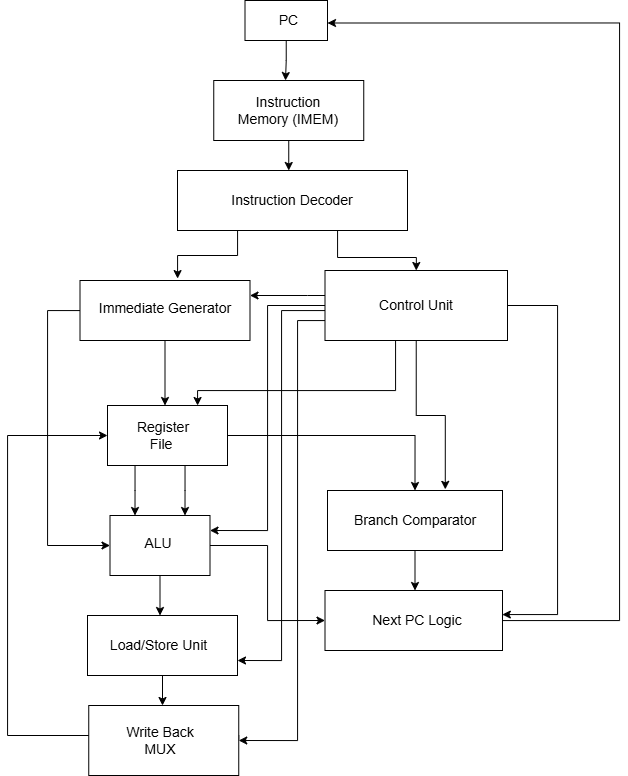

The diagram above was exported from draw.io. Its source (the exported page's mxGraphModel, read from the mxfile embedded in the PNG):
<mxGraphModel dx="1389" dy="713" grid="1" gridSize="10" guides="1" tooltips="1" connect="1" arrows="1" fold="1" page="1" pageScale="1" pageWidth="850" pageHeight="1100" math="0" shadow="0">
  <root>
    <mxCell id="0" />
    <mxCell id="1" parent="0" />
    <mxCell id="WG680Wq-SwJxQri7sapE-51" edge="1" parent="1" source="WG680Wq-SwJxQri7sapE-2" style="edgeStyle=orthogonalEdgeStyle;rounded=0;orthogonalLoop=1;jettySize=auto;html=1;" value="">
      <mxGeometry relative="1" as="geometry">
        <mxPoint x="368" y="120" as="targetPoint" />
      </mxGeometry>
    </mxCell>
    <mxCell id="WG680Wq-SwJxQri7sapE-2" parent="1" style="rounded=0;whiteSpace=wrap;html=1;" value="" vertex="1">
      <mxGeometry height="40" width="82.5" x="327.5" y="40" as="geometry" />
    </mxCell>
    <mxCell id="WG680Wq-SwJxQri7sapE-3" parent="1" style="text;html=1;whiteSpace=wrap;strokeColor=none;fillColor=none;align=center;verticalAlign=middle;rounded=0;" value="&lt;font style=&quot;font-size: 14px;&quot;&gt;PC&lt;/font&gt;" vertex="1">
      <mxGeometry height="25" width="52.5" x="345" y="47.5" as="geometry" />
    </mxCell>
    <mxCell id="WG680Wq-SwJxQri7sapE-56" edge="1" parent="1" source="WG680Wq-SwJxQri7sapE-5" style="edgeStyle=orthogonalEdgeStyle;rounded=0;orthogonalLoop=1;jettySize=auto;html=1;" target="WG680Wq-SwJxQri7sapE-13" value="">
      <mxGeometry relative="1" as="geometry">
        <Array as="points">
          <mxPoint x="368" y="240" />
          <mxPoint x="368" y="240" />
        </Array>
      </mxGeometry>
    </mxCell>
    <mxCell id="WG680Wq-SwJxQri7sapE-5" parent="1" style="rounded=0;whiteSpace=wrap;html=1;" value="" vertex="1">
      <mxGeometry height="60" width="150" x="296.25" y="120" as="geometry" />
    </mxCell>
    <mxCell id="WG680Wq-SwJxQri7sapE-124" edge="1" parent="1" source="WG680Wq-SwJxQri7sapE-13" style="edgeStyle=orthogonalEdgeStyle;rounded=0;orthogonalLoop=1;jettySize=auto;html=1;entryX=0.5;entryY=0;entryDx=0;entryDy=0;" target="WG680Wq-SwJxQri7sapE-17">
      <mxGeometry relative="1" as="geometry">
        <Array as="points">
          <mxPoint x="420" y="297" />
          <mxPoint x="498" y="297" />
        </Array>
      </mxGeometry>
    </mxCell>
    <mxCell id="WG680Wq-SwJxQri7sapE-13" parent="1" style="rounded=0;whiteSpace=wrap;html=1;" value="" vertex="1">
      <mxGeometry height="60" width="230" x="260" y="210" as="geometry" />
    </mxCell>
    <mxCell id="WG680Wq-SwJxQri7sapE-69" edge="1" parent="1" source="WG680Wq-SwJxQri7sapE-17" style="edgeStyle=orthogonalEdgeStyle;rounded=0;orthogonalLoop=1;jettySize=auto;html=1;" target="WG680Wq-SwJxQri7sapE-18" value="">
      <mxGeometry relative="1" as="geometry">
        <Array as="points">
          <mxPoint x="478" y="430" />
          <mxPoint x="280" y="430" />
        </Array>
      </mxGeometry>
    </mxCell>
    <mxCell id="WG680Wq-SwJxQri7sapE-133" edge="1" parent="1" source="WG680Wq-SwJxQri7sapE-17" style="edgeStyle=orthogonalEdgeStyle;rounded=0;orthogonalLoop=1;jettySize=auto;html=1;entryX=1;entryY=0.25;entryDx=0;entryDy=0;" target="WG680Wq-SwJxQri7sapE-27">
      <mxGeometry relative="1" as="geometry" />
    </mxCell>
    <mxCell id="WG680Wq-SwJxQri7sapE-134" edge="1" parent="1" source="WG680Wq-SwJxQri7sapE-17" style="edgeStyle=orthogonalEdgeStyle;rounded=0;orthogonalLoop=1;jettySize=auto;html=1;entryX=1;entryY=0.75;entryDx=0;entryDy=0;" target="WG680Wq-SwJxQri7sapE-30">
      <mxGeometry relative="1" as="geometry">
        <Array as="points">
          <mxPoint x="364" y="350" />
          <mxPoint x="364" y="700" />
        </Array>
      </mxGeometry>
    </mxCell>
    <mxCell id="WG680Wq-SwJxQri7sapE-135" edge="1" parent="1" source="WG680Wq-SwJxQri7sapE-17" style="edgeStyle=orthogonalEdgeStyle;rounded=0;orthogonalLoop=1;jettySize=auto;html=1;entryX=1;entryY=0.5;entryDx=0;entryDy=0;" target="WG680Wq-SwJxQri7sapE-32">
      <mxGeometry relative="1" as="geometry">
        <Array as="points">
          <mxPoint x="380" y="360" />
          <mxPoint x="380" y="780" />
        </Array>
      </mxGeometry>
    </mxCell>
    <mxCell id="WG680Wq-SwJxQri7sapE-139" edge="1" parent="1" source="WG680Wq-SwJxQri7sapE-17" style="edgeStyle=orthogonalEdgeStyle;rounded=0;orthogonalLoop=1;jettySize=auto;html=1;entryX=1;entryY=0.25;entryDx=0;entryDy=0;" target="WG680Wq-SwJxQri7sapE-59">
      <mxGeometry relative="1" as="geometry">
        <Array as="points">
          <mxPoint x="390" y="335" />
          <mxPoint x="390" y="335" />
        </Array>
      </mxGeometry>
    </mxCell>
    <mxCell id="WG680Wq-SwJxQri7sapE-17" parent="1" style="rounded=0;whiteSpace=wrap;html=1;" value="" vertex="1">
      <mxGeometry height="70" width="182.5" x="407.5" y="310" as="geometry" />
    </mxCell>
    <mxCell id="WG680Wq-SwJxQri7sapE-99" edge="1" parent="1" source="WG680Wq-SwJxQri7sapE-18" style="edgeStyle=orthogonalEdgeStyle;rounded=0;orthogonalLoop=1;jettySize=auto;html=1;entryX=0.75;entryY=0;entryDx=0;entryDy=0;" target="WG680Wq-SwJxQri7sapE-27">
      <mxGeometry relative="1" as="geometry">
        <Array as="points">
          <mxPoint x="268" y="530" />
        </Array>
      </mxGeometry>
    </mxCell>
    <mxCell id="WG680Wq-SwJxQri7sapE-102" edge="1" parent="1" source="WG680Wq-SwJxQri7sapE-18" style="edgeStyle=orthogonalEdgeStyle;rounded=0;orthogonalLoop=1;jettySize=auto;html=1;entryX=0.25;entryY=0;entryDx=0;entryDy=0;" target="WG680Wq-SwJxQri7sapE-27">
      <mxGeometry relative="1" as="geometry">
        <Array as="points">
          <mxPoint x="218" y="530" />
        </Array>
      </mxGeometry>
    </mxCell>
    <mxCell id="WG680Wq-SwJxQri7sapE-126" edge="1" parent="1" source="WG680Wq-SwJxQri7sapE-18" style="edgeStyle=orthogonalEdgeStyle;rounded=0;orthogonalLoop=1;jettySize=auto;html=1;exitX=0;exitY=0.5;exitDx=0;exitDy=0;entryX=0.5;entryY=0;entryDx=0;entryDy=0;" target="WG680Wq-SwJxQri7sapE-25">
      <mxGeometry relative="1" as="geometry" />
    </mxCell>
    <mxCell id="WG680Wq-SwJxQri7sapE-18" parent="1" style="rounded=0;whiteSpace=wrap;html=1;direction=west;" value="" vertex="1">
      <mxGeometry height="60" width="120" x="190" y="445" as="geometry" />
    </mxCell>
    <mxCell id="WG680Wq-SwJxQri7sapE-23" parent="1" style="text;html=1;whiteSpace=wrap;strokeColor=none;fillColor=none;align=center;verticalAlign=middle;rounded=0;" value="&lt;font style=&quot;font-size: 14px;&quot;&gt;Control Unit&lt;/font&gt;" vertex="1">
      <mxGeometry height="30" width="97.5" x="450" y="330" as="geometry" />
    </mxCell>
    <mxCell id="WG680Wq-SwJxQri7sapE-24" parent="1" style="text;html=1;whiteSpace=wrap;strokeColor=none;fillColor=none;align=center;verticalAlign=middle;rounded=0;" value="&lt;font style=&quot;font-size: 14px;&quot;&gt;Register File&amp;nbsp;&lt;/font&gt;" vertex="1">
      <mxGeometry height="30" width="80" x="206.25" y="460" as="geometry" />
    </mxCell>
    <mxCell id="WG680Wq-SwJxQri7sapE-96" edge="1" parent="1" source="WG680Wq-SwJxQri7sapE-25" style="edgeStyle=orthogonalEdgeStyle;rounded=0;orthogonalLoop=1;jettySize=auto;html=1;">
      <mxGeometry relative="1" as="geometry">
        <mxPoint x="497.5" y="630" as="targetPoint" />
      </mxGeometry>
    </mxCell>
    <mxCell id="WG680Wq-SwJxQri7sapE-25" parent="1" style="rounded=0;whiteSpace=wrap;html=1;" value="" vertex="1">
      <mxGeometry height="60" width="175" x="410" y="530" as="geometry" />
    </mxCell>
    <mxCell id="WG680Wq-SwJxQri7sapE-26" parent="1" style="text;html=1;whiteSpace=wrap;strokeColor=none;fillColor=none;align=center;verticalAlign=middle;rounded=0;" value="&lt;font style=&quot;font-size: 14px;&quot;&gt;Branch&amp;nbsp;Comparator&lt;/font&gt;" vertex="1">
      <mxGeometry height="30" width="120" x="437.5" y="545" as="geometry" />
    </mxCell>
    <mxCell id="WG680Wq-SwJxQri7sapE-77" edge="1" parent="1" source="WG680Wq-SwJxQri7sapE-27" style="edgeStyle=orthogonalEdgeStyle;rounded=0;orthogonalLoop=1;jettySize=auto;html=1;">
      <mxGeometry relative="1" as="geometry">
        <mxPoint x="242.5" y="655" as="targetPoint" />
      </mxGeometry>
    </mxCell>
    <mxCell id="WG680Wq-SwJxQri7sapE-128" edge="1" parent="1" source="WG680Wq-SwJxQri7sapE-27" style="edgeStyle=orthogonalEdgeStyle;rounded=0;orthogonalLoop=1;jettySize=auto;html=1;entryX=0;entryY=0.5;entryDx=0;entryDy=0;" target="WG680Wq-SwJxQri7sapE-94">
      <mxGeometry relative="1" as="geometry" />
    </mxCell>
    <mxCell id="WG680Wq-SwJxQri7sapE-27" parent="1" style="rounded=0;whiteSpace=wrap;html=1;" value="" vertex="1">
      <mxGeometry height="60" width="100" x="192.5" y="555" as="geometry" />
    </mxCell>
    <mxCell id="WG680Wq-SwJxQri7sapE-29" parent="1" style="text;html=1;whiteSpace=wrap;strokeColor=none;fillColor=none;align=center;verticalAlign=middle;rounded=0;" value="&lt;font style=&quot;font-size: 14px;&quot;&gt;ALU&lt;/font&gt;" vertex="1">
      <mxGeometry height="35" width="60" x="211.25" y="565" as="geometry" />
    </mxCell>
    <mxCell id="WG680Wq-SwJxQri7sapE-118" edge="1" parent="1" source="WG680Wq-SwJxQri7sapE-30" style="edgeStyle=orthogonalEdgeStyle;rounded=0;orthogonalLoop=1;jettySize=auto;html=1;">
      <mxGeometry relative="1" as="geometry">
        <mxPoint x="245" y="745" as="targetPoint" />
      </mxGeometry>
    </mxCell>
    <mxCell id="WG680Wq-SwJxQri7sapE-30" parent="1" style="rounded=0;whiteSpace=wrap;html=1;" value="" vertex="1">
      <mxGeometry height="60" width="150" x="170" y="655" as="geometry" />
    </mxCell>
    <mxCell id="WG680Wq-SwJxQri7sapE-31" parent="1" style="text;html=1;whiteSpace=wrap;strokeColor=none;fillColor=none;align=center;verticalAlign=middle;rounded=0;" value="&lt;font style=&quot;font-size: 14px;&quot;&gt;Load/Store Unit&lt;/font&gt;" vertex="1">
      <mxGeometry height="30" width="105" x="188.75" y="670" as="geometry" />
    </mxCell>
    <mxCell id="WG680Wq-SwJxQri7sapE-91" edge="1" parent="1" source="WG680Wq-SwJxQri7sapE-32" style="edgeStyle=orthogonalEdgeStyle;rounded=0;orthogonalLoop=1;jettySize=auto;html=1;entryX=1;entryY=0.5;entryDx=0;entryDy=0;exitX=1;exitY=0.5;exitDx=0;exitDy=0;" target="WG680Wq-SwJxQri7sapE-18">
      <mxGeometry relative="1" as="geometry">
        <Array as="points">
          <mxPoint x="321" y="775" />
          <mxPoint x="90" y="775" />
          <mxPoint x="90" y="475" />
        </Array>
        <mxPoint x="364.02" y="795" as="sourcePoint" />
        <mxPoint x="330" y="467.02" as="targetPoint" />
      </mxGeometry>
    </mxCell>
    <mxCell id="WG680Wq-SwJxQri7sapE-32" parent="1" style="rounded=0;whiteSpace=wrap;html=1;" value="" vertex="1">
      <mxGeometry height="70" width="150" x="171.25" y="745" as="geometry" />
    </mxCell>
    <mxCell id="WG680Wq-SwJxQri7sapE-33" parent="1" style="text;html=1;whiteSpace=wrap;strokeColor=none;fillColor=none;align=center;verticalAlign=middle;rounded=0;" value="&lt;font style=&quot;font-size: 14px;&quot;&gt;Write Back MUX&lt;/font&gt;" vertex="1">
      <mxGeometry height="32.5" width="97.5" x="193.75" y="763.75" as="geometry" />
    </mxCell>
    <mxCell id="WG680Wq-SwJxQri7sapE-52" parent="1" style="text;html=1;whiteSpace=wrap;strokeColor=none;fillColor=none;align=center;verticalAlign=middle;rounded=0;" value="&lt;font style=&quot;font-size: 14px;&quot;&gt;Instruction Memory (IMEM)&lt;/font&gt;" vertex="1">
      <mxGeometry height="30" width="110" x="316.25" y="135" as="geometry" />
    </mxCell>
    <mxCell id="WG680Wq-SwJxQri7sapE-57" parent="1" style="text;html=1;whiteSpace=wrap;strokeColor=none;fillColor=none;align=center;verticalAlign=middle;rounded=0;" value="&lt;font style=&quot;font-size: 14px;&quot;&gt;Instruction Decoder&lt;/font&gt;" vertex="1">
      <mxGeometry height="30" width="153.75" x="298.13" y="225" as="geometry" />
    </mxCell>
    <mxCell id="WG680Wq-SwJxQri7sapE-68" edge="1" parent="1" source="WG680Wq-SwJxQri7sapE-59" style="edgeStyle=orthogonalEdgeStyle;rounded=0;orthogonalLoop=1;jettySize=auto;html=1;" target="WG680Wq-SwJxQri7sapE-18" value="">
      <mxGeometry relative="1" as="geometry">
        <Array as="points">
          <mxPoint x="250" y="460" />
        </Array>
      </mxGeometry>
    </mxCell>
    <mxCell id="WG680Wq-SwJxQri7sapE-132" edge="1" parent="1" source="WG680Wq-SwJxQri7sapE-59" style="edgeStyle=orthogonalEdgeStyle;rounded=0;orthogonalLoop=1;jettySize=auto;html=1;entryX=0;entryY=0.5;entryDx=0;entryDy=0;" target="WG680Wq-SwJxQri7sapE-27">
      <mxGeometry relative="1" as="geometry">
        <Array as="points">
          <mxPoint x="130" y="350" />
          <mxPoint x="130" y="585" />
        </Array>
        <mxPoint x="120" y="570" as="targetPoint" />
      </mxGeometry>
    </mxCell>
    <mxCell id="WG680Wq-SwJxQri7sapE-59" parent="1" style="rounded=0;whiteSpace=wrap;html=1;" value="" vertex="1">
      <mxGeometry height="60" width="170" x="162.5" y="320" as="geometry" />
    </mxCell>
    <mxCell id="WG680Wq-SwJxQri7sapE-63" parent="1" style="text;html=1;whiteSpace=wrap;strokeColor=none;fillColor=none;align=center;verticalAlign=middle;rounded=0;" value="&lt;span style=&quot;font-size: 14px;&quot;&gt;Immediate&amp;nbsp;Generator&lt;/span&gt;" vertex="1">
      <mxGeometry height="25" width="140" x="177.5" y="335" as="geometry" />
    </mxCell>
    <mxCell id="WG680Wq-SwJxQri7sapE-129" edge="1" parent="1" source="WG680Wq-SwJxQri7sapE-94" style="edgeStyle=orthogonalEdgeStyle;rounded=0;orthogonalLoop=1;jettySize=auto;html=1;entryX=1;entryY=0.5;entryDx=0;entryDy=0;exitX=1;exitY=0.75;exitDx=0;exitDy=0;">
      <mxGeometry relative="1" as="geometry">
        <Array as="points">
          <mxPoint x="585" y="660" />
          <mxPoint x="702" y="660" />
          <mxPoint x="702" y="63" />
        </Array>
        <mxPoint x="612.5" y="675.001176470588" as="sourcePoint" />
        <mxPoint x="410" y="62.5" as="targetPoint" />
      </mxGeometry>
    </mxCell>
    <mxCell id="WG680Wq-SwJxQri7sapE-94" parent="1" style="rounded=0;whiteSpace=wrap;html=1;" value="" vertex="1">
      <mxGeometry height="60" width="177.5" x="407.5" y="630" as="geometry" />
    </mxCell>
    <mxCell id="WG680Wq-SwJxQri7sapE-95" parent="1" style="text;html=1;whiteSpace=wrap;strokeColor=none;fillColor=none;align=center;verticalAlign=middle;rounded=0;" value="&lt;font style=&quot;font-size: 14px;&quot;&gt;Next PC Logic&lt;/font&gt;" vertex="1">
      <mxGeometry height="30" width="100" x="450" y="645" as="geometry" />
    </mxCell>
    <mxCell id="WG680Wq-SwJxQri7sapE-123" edge="1" parent="1" source="WG680Wq-SwJxQri7sapE-13" style="edgeStyle=orthogonalEdgeStyle;rounded=0;orthogonalLoop=1;jettySize=auto;html=1;entryX=0.574;entryY=-0.032;entryDx=0;entryDy=0;entryPerimeter=0;" target="WG680Wq-SwJxQri7sapE-59">
      <mxGeometry relative="1" as="geometry">
        <Array as="points">
          <mxPoint x="320" y="295" />
          <mxPoint x="260" y="295" />
        </Array>
      </mxGeometry>
    </mxCell>
    <mxCell id="WG680Wq-SwJxQri7sapE-137" edge="1" parent="1" source="WG680Wq-SwJxQri7sapE-17" style="edgeStyle=orthogonalEdgeStyle;rounded=0;orthogonalLoop=1;jettySize=auto;html=1;entryX=0.999;entryY=0.401;entryDx=0;entryDy=0;entryPerimeter=0;" target="WG680Wq-SwJxQri7sapE-94">
      <mxGeometry relative="1" as="geometry">
        <Array as="points">
          <mxPoint x="640" y="345" />
          <mxPoint x="640" y="654" />
        </Array>
      </mxGeometry>
    </mxCell>
    <mxCell id="WG680Wq-SwJxQri7sapE-138" edge="1" parent="1" source="WG680Wq-SwJxQri7sapE-17" style="edgeStyle=orthogonalEdgeStyle;rounded=0;orthogonalLoop=1;jettySize=auto;html=1;entryX=0.673;entryY=-0.019;entryDx=0;entryDy=0;entryPerimeter=0;" target="WG680Wq-SwJxQri7sapE-25">
      <mxGeometry relative="1" as="geometry" />
    </mxCell>
  </root>
</mxGraphModel>